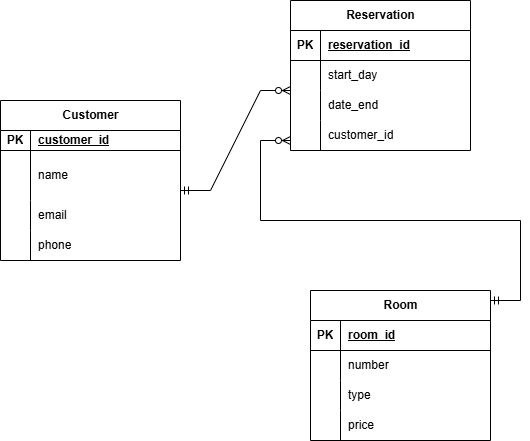

The diagram above was exported from draw.io. Its source (the exported page's mxGraphModel, read from the mxfile embedded in the PNG):
<mxGraphModel dx="1434" dy="738" grid="1" gridSize="10" guides="1" tooltips="1" connect="1" arrows="1" fold="1" page="1" pageScale="1" pageWidth="827" pageHeight="1169" math="0" shadow="0">
  <root>
    <mxCell id="0" />
    <mxCell id="1" parent="0" />
    <mxCell id="damu5eEzz2iBNvvfJHVD-14" value="Reservation" style="shape=table;startSize=30;container=1;collapsible=1;childLayout=tableLayout;fixedRows=1;rowLines=0;fontStyle=1;align=center;resizeLast=1;html=1;" vertex="1" parent="1">
      <mxGeometry x="370" y="90" width="180" height="150" as="geometry" />
    </mxCell>
    <mxCell id="damu5eEzz2iBNvvfJHVD-15" value="" style="shape=tableRow;horizontal=0;startSize=0;swimlaneHead=0;swimlaneBody=0;fillColor=none;collapsible=0;dropTarget=0;points=[[0,0.5],[1,0.5]];portConstraint=eastwest;top=0;left=0;right=0;bottom=1;" vertex="1" parent="damu5eEzz2iBNvvfJHVD-14">
      <mxGeometry y="30" width="180" height="30" as="geometry" />
    </mxCell>
    <mxCell id="damu5eEzz2iBNvvfJHVD-16" value="PK" style="shape=partialRectangle;connectable=0;fillColor=none;top=0;left=0;bottom=0;right=0;fontStyle=1;overflow=hidden;whiteSpace=wrap;html=1;" vertex="1" parent="damu5eEzz2iBNvvfJHVD-15">
      <mxGeometry width="30" height="30" as="geometry">
        <mxRectangle width="30" height="30" as="alternateBounds" />
      </mxGeometry>
    </mxCell>
    <mxCell id="damu5eEzz2iBNvvfJHVD-17" value="reservation_id" style="shape=partialRectangle;connectable=0;fillColor=none;top=0;left=0;bottom=0;right=0;align=left;spacingLeft=6;fontStyle=5;overflow=hidden;whiteSpace=wrap;html=1;" vertex="1" parent="damu5eEzz2iBNvvfJHVD-15">
      <mxGeometry x="30" width="150" height="30" as="geometry">
        <mxRectangle width="150" height="30" as="alternateBounds" />
      </mxGeometry>
    </mxCell>
    <mxCell id="damu5eEzz2iBNvvfJHVD-18" value="" style="shape=tableRow;horizontal=0;startSize=0;swimlaneHead=0;swimlaneBody=0;fillColor=none;collapsible=0;dropTarget=0;points=[[0,0.5],[1,0.5]];portConstraint=eastwest;top=0;left=0;right=0;bottom=0;" vertex="1" parent="damu5eEzz2iBNvvfJHVD-14">
      <mxGeometry y="60" width="180" height="30" as="geometry" />
    </mxCell>
    <mxCell id="damu5eEzz2iBNvvfJHVD-19" value="" style="shape=partialRectangle;connectable=0;fillColor=none;top=0;left=0;bottom=0;right=0;editable=1;overflow=hidden;whiteSpace=wrap;html=1;" vertex="1" parent="damu5eEzz2iBNvvfJHVD-18">
      <mxGeometry width="30" height="30" as="geometry">
        <mxRectangle width="30" height="30" as="alternateBounds" />
      </mxGeometry>
    </mxCell>
    <mxCell id="damu5eEzz2iBNvvfJHVD-20" value="start_day" style="shape=partialRectangle;connectable=0;fillColor=none;top=0;left=0;bottom=0;right=0;align=left;spacingLeft=6;overflow=hidden;whiteSpace=wrap;html=1;" vertex="1" parent="damu5eEzz2iBNvvfJHVD-18">
      <mxGeometry x="30" width="150" height="30" as="geometry">
        <mxRectangle width="150" height="30" as="alternateBounds" />
      </mxGeometry>
    </mxCell>
    <mxCell id="damu5eEzz2iBNvvfJHVD-21" value="" style="shape=tableRow;horizontal=0;startSize=0;swimlaneHead=0;swimlaneBody=0;fillColor=none;collapsible=0;dropTarget=0;points=[[0,0.5],[1,0.5]];portConstraint=eastwest;top=0;left=0;right=0;bottom=0;" vertex="1" parent="damu5eEzz2iBNvvfJHVD-14">
      <mxGeometry y="90" width="180" height="30" as="geometry" />
    </mxCell>
    <mxCell id="damu5eEzz2iBNvvfJHVD-22" value="" style="shape=partialRectangle;connectable=0;fillColor=none;top=0;left=0;bottom=0;right=0;editable=1;overflow=hidden;whiteSpace=wrap;html=1;" vertex="1" parent="damu5eEzz2iBNvvfJHVD-21">
      <mxGeometry width="30" height="30" as="geometry">
        <mxRectangle width="30" height="30" as="alternateBounds" />
      </mxGeometry>
    </mxCell>
    <mxCell id="damu5eEzz2iBNvvfJHVD-23" value="date_end" style="shape=partialRectangle;connectable=0;fillColor=none;top=0;left=0;bottom=0;right=0;align=left;spacingLeft=6;overflow=hidden;whiteSpace=wrap;html=1;" vertex="1" parent="damu5eEzz2iBNvvfJHVD-21">
      <mxGeometry x="30" width="150" height="30" as="geometry">
        <mxRectangle width="150" height="30" as="alternateBounds" />
      </mxGeometry>
    </mxCell>
    <mxCell id="damu5eEzz2iBNvvfJHVD-24" value="" style="shape=tableRow;horizontal=0;startSize=0;swimlaneHead=0;swimlaneBody=0;fillColor=none;collapsible=0;dropTarget=0;points=[[0,0.5],[1,0.5]];portConstraint=eastwest;top=0;left=0;right=0;bottom=0;" vertex="1" parent="damu5eEzz2iBNvvfJHVD-14">
      <mxGeometry y="120" width="180" height="30" as="geometry" />
    </mxCell>
    <mxCell id="damu5eEzz2iBNvvfJHVD-25" value="" style="shape=partialRectangle;connectable=0;fillColor=none;top=0;left=0;bottom=0;right=0;editable=1;overflow=hidden;whiteSpace=wrap;html=1;" vertex="1" parent="damu5eEzz2iBNvvfJHVD-24">
      <mxGeometry width="30" height="30" as="geometry">
        <mxRectangle width="30" height="30" as="alternateBounds" />
      </mxGeometry>
    </mxCell>
    <mxCell id="damu5eEzz2iBNvvfJHVD-26" value="customer_id" style="shape=partialRectangle;connectable=0;fillColor=none;top=0;left=0;bottom=0;right=0;align=left;spacingLeft=6;overflow=hidden;whiteSpace=wrap;html=1;" vertex="1" parent="damu5eEzz2iBNvvfJHVD-24">
      <mxGeometry x="30" width="150" height="30" as="geometry">
        <mxRectangle width="150" height="30" as="alternateBounds" />
      </mxGeometry>
    </mxCell>
    <mxCell id="damu5eEzz2iBNvvfJHVD-27" value="Room" style="shape=table;startSize=30;container=1;collapsible=1;childLayout=tableLayout;fixedRows=1;rowLines=0;fontStyle=1;align=center;resizeLast=1;html=1;" vertex="1" parent="1">
      <mxGeometry x="390" y="380" width="180" height="150" as="geometry" />
    </mxCell>
    <mxCell id="damu5eEzz2iBNvvfJHVD-28" value="" style="shape=tableRow;horizontal=0;startSize=0;swimlaneHead=0;swimlaneBody=0;fillColor=none;collapsible=0;dropTarget=0;points=[[0,0.5],[1,0.5]];portConstraint=eastwest;top=0;left=0;right=0;bottom=1;" vertex="1" parent="damu5eEzz2iBNvvfJHVD-27">
      <mxGeometry y="30" width="180" height="30" as="geometry" />
    </mxCell>
    <mxCell id="damu5eEzz2iBNvvfJHVD-29" value="PK" style="shape=partialRectangle;connectable=0;fillColor=none;top=0;left=0;bottom=0;right=0;fontStyle=1;overflow=hidden;whiteSpace=wrap;html=1;" vertex="1" parent="damu5eEzz2iBNvvfJHVD-28">
      <mxGeometry width="30" height="30" as="geometry">
        <mxRectangle width="30" height="30" as="alternateBounds" />
      </mxGeometry>
    </mxCell>
    <mxCell id="damu5eEzz2iBNvvfJHVD-30" value="room_id" style="shape=partialRectangle;connectable=0;fillColor=none;top=0;left=0;bottom=0;right=0;align=left;spacingLeft=6;fontStyle=5;overflow=hidden;whiteSpace=wrap;html=1;" vertex="1" parent="damu5eEzz2iBNvvfJHVD-28">
      <mxGeometry x="30" width="150" height="30" as="geometry">
        <mxRectangle width="150" height="30" as="alternateBounds" />
      </mxGeometry>
    </mxCell>
    <mxCell id="damu5eEzz2iBNvvfJHVD-31" value="" style="shape=tableRow;horizontal=0;startSize=0;swimlaneHead=0;swimlaneBody=0;fillColor=none;collapsible=0;dropTarget=0;points=[[0,0.5],[1,0.5]];portConstraint=eastwest;top=0;left=0;right=0;bottom=0;" vertex="1" parent="damu5eEzz2iBNvvfJHVD-27">
      <mxGeometry y="60" width="180" height="30" as="geometry" />
    </mxCell>
    <mxCell id="damu5eEzz2iBNvvfJHVD-32" value="" style="shape=partialRectangle;connectable=0;fillColor=none;top=0;left=0;bottom=0;right=0;editable=1;overflow=hidden;whiteSpace=wrap;html=1;" vertex="1" parent="damu5eEzz2iBNvvfJHVD-31">
      <mxGeometry width="30" height="30" as="geometry">
        <mxRectangle width="30" height="30" as="alternateBounds" />
      </mxGeometry>
    </mxCell>
    <mxCell id="damu5eEzz2iBNvvfJHVD-33" value="number" style="shape=partialRectangle;connectable=0;fillColor=none;top=0;left=0;bottom=0;right=0;align=left;spacingLeft=6;overflow=hidden;whiteSpace=wrap;html=1;" vertex="1" parent="damu5eEzz2iBNvvfJHVD-31">
      <mxGeometry x="30" width="150" height="30" as="geometry">
        <mxRectangle width="150" height="30" as="alternateBounds" />
      </mxGeometry>
    </mxCell>
    <mxCell id="damu5eEzz2iBNvvfJHVD-34" value="" style="shape=tableRow;horizontal=0;startSize=0;swimlaneHead=0;swimlaneBody=0;fillColor=none;collapsible=0;dropTarget=0;points=[[0,0.5],[1,0.5]];portConstraint=eastwest;top=0;left=0;right=0;bottom=0;" vertex="1" parent="damu5eEzz2iBNvvfJHVD-27">
      <mxGeometry y="90" width="180" height="30" as="geometry" />
    </mxCell>
    <mxCell id="damu5eEzz2iBNvvfJHVD-35" value="" style="shape=partialRectangle;connectable=0;fillColor=none;top=0;left=0;bottom=0;right=0;editable=1;overflow=hidden;whiteSpace=wrap;html=1;" vertex="1" parent="damu5eEzz2iBNvvfJHVD-34">
      <mxGeometry width="30" height="30" as="geometry">
        <mxRectangle width="30" height="30" as="alternateBounds" />
      </mxGeometry>
    </mxCell>
    <mxCell id="damu5eEzz2iBNvvfJHVD-36" value="type" style="shape=partialRectangle;connectable=0;fillColor=none;top=0;left=0;bottom=0;right=0;align=left;spacingLeft=6;overflow=hidden;whiteSpace=wrap;html=1;" vertex="1" parent="damu5eEzz2iBNvvfJHVD-34">
      <mxGeometry x="30" width="150" height="30" as="geometry">
        <mxRectangle width="150" height="30" as="alternateBounds" />
      </mxGeometry>
    </mxCell>
    <mxCell id="damu5eEzz2iBNvvfJHVD-37" value="" style="shape=tableRow;horizontal=0;startSize=0;swimlaneHead=0;swimlaneBody=0;fillColor=none;collapsible=0;dropTarget=0;points=[[0,0.5],[1,0.5]];portConstraint=eastwest;top=0;left=0;right=0;bottom=0;" vertex="1" parent="damu5eEzz2iBNvvfJHVD-27">
      <mxGeometry y="120" width="180" height="30" as="geometry" />
    </mxCell>
    <mxCell id="damu5eEzz2iBNvvfJHVD-38" value="" style="shape=partialRectangle;connectable=0;fillColor=none;top=0;left=0;bottom=0;right=0;editable=1;overflow=hidden;whiteSpace=wrap;html=1;" vertex="1" parent="damu5eEzz2iBNvvfJHVD-37">
      <mxGeometry width="30" height="30" as="geometry">
        <mxRectangle width="30" height="30" as="alternateBounds" />
      </mxGeometry>
    </mxCell>
    <mxCell id="damu5eEzz2iBNvvfJHVD-39" value="price" style="shape=partialRectangle;connectable=0;fillColor=none;top=0;left=0;bottom=0;right=0;align=left;spacingLeft=6;overflow=hidden;whiteSpace=wrap;html=1;" vertex="1" parent="damu5eEzz2iBNvvfJHVD-37">
      <mxGeometry x="30" width="150" height="30" as="geometry">
        <mxRectangle width="150" height="30" as="alternateBounds" />
      </mxGeometry>
    </mxCell>
    <mxCell id="damu5eEzz2iBNvvfJHVD-1" value="Customer" style="shape=table;startSize=30;container=1;collapsible=1;childLayout=tableLayout;fixedRows=1;rowLines=0;fontStyle=1;align=center;resizeLast=1;html=1;" vertex="1" parent="1">
      <mxGeometry x="80" y="190" width="180" height="160" as="geometry" />
    </mxCell>
    <mxCell id="damu5eEzz2iBNvvfJHVD-2" value="" style="shape=tableRow;horizontal=0;startSize=0;swimlaneHead=0;swimlaneBody=0;fillColor=none;collapsible=0;dropTarget=0;points=[[0,0.5],[1,0.5]];portConstraint=eastwest;top=0;left=0;right=0;bottom=1;" vertex="1" parent="damu5eEzz2iBNvvfJHVD-1">
      <mxGeometry y="30" width="180" height="20" as="geometry" />
    </mxCell>
    <mxCell id="damu5eEzz2iBNvvfJHVD-3" value="PK" style="shape=partialRectangle;connectable=0;fillColor=none;top=0;left=0;bottom=0;right=0;fontStyle=1;overflow=hidden;whiteSpace=wrap;html=1;" vertex="1" parent="damu5eEzz2iBNvvfJHVD-2">
      <mxGeometry width="30" height="20" as="geometry">
        <mxRectangle width="30" height="20" as="alternateBounds" />
      </mxGeometry>
    </mxCell>
    <mxCell id="damu5eEzz2iBNvvfJHVD-4" value="customer_id" style="shape=partialRectangle;connectable=0;fillColor=none;top=0;left=0;bottom=0;right=0;align=left;spacingLeft=6;fontStyle=5;overflow=hidden;whiteSpace=wrap;html=1;" vertex="1" parent="damu5eEzz2iBNvvfJHVD-2">
      <mxGeometry x="30" width="150" height="20" as="geometry">
        <mxRectangle width="150" height="20" as="alternateBounds" />
      </mxGeometry>
    </mxCell>
    <mxCell id="damu5eEzz2iBNvvfJHVD-5" value="" style="shape=tableRow;horizontal=0;startSize=0;swimlaneHead=0;swimlaneBody=0;fillColor=none;collapsible=0;dropTarget=0;points=[[0,0.5],[1,0.5]];portConstraint=eastwest;top=0;left=0;right=0;bottom=0;" vertex="1" parent="damu5eEzz2iBNvvfJHVD-1">
      <mxGeometry y="50" width="180" height="50" as="geometry" />
    </mxCell>
    <mxCell id="damu5eEzz2iBNvvfJHVD-6" value="" style="shape=partialRectangle;connectable=0;fillColor=none;top=0;left=0;bottom=0;right=0;editable=1;overflow=hidden;whiteSpace=wrap;html=1;" vertex="1" parent="damu5eEzz2iBNvvfJHVD-5">
      <mxGeometry width="30" height="50" as="geometry">
        <mxRectangle width="30" height="50" as="alternateBounds" />
      </mxGeometry>
    </mxCell>
    <mxCell id="damu5eEzz2iBNvvfJHVD-7" value="name" style="shape=partialRectangle;connectable=0;fillColor=none;top=0;left=0;bottom=0;right=0;align=left;spacingLeft=6;overflow=hidden;whiteSpace=wrap;html=1;" vertex="1" parent="damu5eEzz2iBNvvfJHVD-5">
      <mxGeometry x="30" width="150" height="50" as="geometry">
        <mxRectangle width="150" height="50" as="alternateBounds" />
      </mxGeometry>
    </mxCell>
    <mxCell id="damu5eEzz2iBNvvfJHVD-8" value="" style="shape=tableRow;horizontal=0;startSize=0;swimlaneHead=0;swimlaneBody=0;fillColor=none;collapsible=0;dropTarget=0;points=[[0,0.5],[1,0.5]];portConstraint=eastwest;top=0;left=0;right=0;bottom=0;" vertex="1" parent="damu5eEzz2iBNvvfJHVD-1">
      <mxGeometry y="100" width="180" height="30" as="geometry" />
    </mxCell>
    <mxCell id="damu5eEzz2iBNvvfJHVD-9" value="" style="shape=partialRectangle;connectable=0;fillColor=none;top=0;left=0;bottom=0;right=0;editable=1;overflow=hidden;whiteSpace=wrap;html=1;" vertex="1" parent="damu5eEzz2iBNvvfJHVD-8">
      <mxGeometry width="30" height="30" as="geometry">
        <mxRectangle width="30" height="30" as="alternateBounds" />
      </mxGeometry>
    </mxCell>
    <mxCell id="damu5eEzz2iBNvvfJHVD-10" value="email" style="shape=partialRectangle;connectable=0;fillColor=none;top=0;left=0;bottom=0;right=0;align=left;spacingLeft=6;overflow=hidden;whiteSpace=wrap;html=1;" vertex="1" parent="damu5eEzz2iBNvvfJHVD-8">
      <mxGeometry x="30" width="150" height="30" as="geometry">
        <mxRectangle width="150" height="30" as="alternateBounds" />
      </mxGeometry>
    </mxCell>
    <mxCell id="damu5eEzz2iBNvvfJHVD-11" value="" style="shape=tableRow;horizontal=0;startSize=0;swimlaneHead=0;swimlaneBody=0;fillColor=none;collapsible=0;dropTarget=0;points=[[0,0.5],[1,0.5]];portConstraint=eastwest;top=0;left=0;right=0;bottom=0;" vertex="1" parent="damu5eEzz2iBNvvfJHVD-1">
      <mxGeometry y="130" width="180" height="30" as="geometry" />
    </mxCell>
    <mxCell id="damu5eEzz2iBNvvfJHVD-12" value="" style="shape=partialRectangle;connectable=0;fillColor=none;top=0;left=0;bottom=0;right=0;editable=1;overflow=hidden;whiteSpace=wrap;html=1;" vertex="1" parent="damu5eEzz2iBNvvfJHVD-11">
      <mxGeometry width="30" height="30" as="geometry">
        <mxRectangle width="30" height="30" as="alternateBounds" />
      </mxGeometry>
    </mxCell>
    <mxCell id="damu5eEzz2iBNvvfJHVD-13" value="phone" style="shape=partialRectangle;connectable=0;fillColor=none;top=0;left=0;bottom=0;right=0;align=left;spacingLeft=6;overflow=hidden;whiteSpace=wrap;html=1;" vertex="1" parent="damu5eEzz2iBNvvfJHVD-11">
      <mxGeometry x="30" width="150" height="30" as="geometry">
        <mxRectangle width="150" height="30" as="alternateBounds" />
      </mxGeometry>
    </mxCell>
    <mxCell id="damu5eEzz2iBNvvfJHVD-40" value="" style="edgeStyle=entityRelationEdgeStyle;fontSize=12;html=1;endArrow=ERzeroToMany;startArrow=ERmandOne;rounded=0;" edge="1" parent="1">
      <mxGeometry width="100" height="100" relative="1" as="geometry">
        <mxPoint x="260" y="280" as="sourcePoint" />
        <mxPoint x="370" y="180" as="targetPoint" />
        <Array as="points">
          <mxPoint x="280" y="240" />
        </Array>
      </mxGeometry>
    </mxCell>
    <mxCell id="damu5eEzz2iBNvvfJHVD-41" value="" style="edgeStyle=entityRelationEdgeStyle;fontSize=12;html=1;endArrow=ERzeroToMany;startArrow=ERmandOne;rounded=0;" edge="1" parent="1">
      <mxGeometry width="100" height="100" relative="1" as="geometry">
        <mxPoint x="570" y="390" as="sourcePoint" />
        <mxPoint x="370" y="230" as="targetPoint" />
        <Array as="points">
          <mxPoint x="640" y="250" />
          <mxPoint x="680" y="330" />
          <mxPoint x="660" y="290" />
          <mxPoint x="640" y="260" />
          <mxPoint x="570" y="220" />
          <mxPoint x="540" y="260" />
          <mxPoint x="650" y="190" />
          <mxPoint x="670" y="260" />
        </Array>
      </mxGeometry>
    </mxCell>
  </root>
</mxGraphModel>